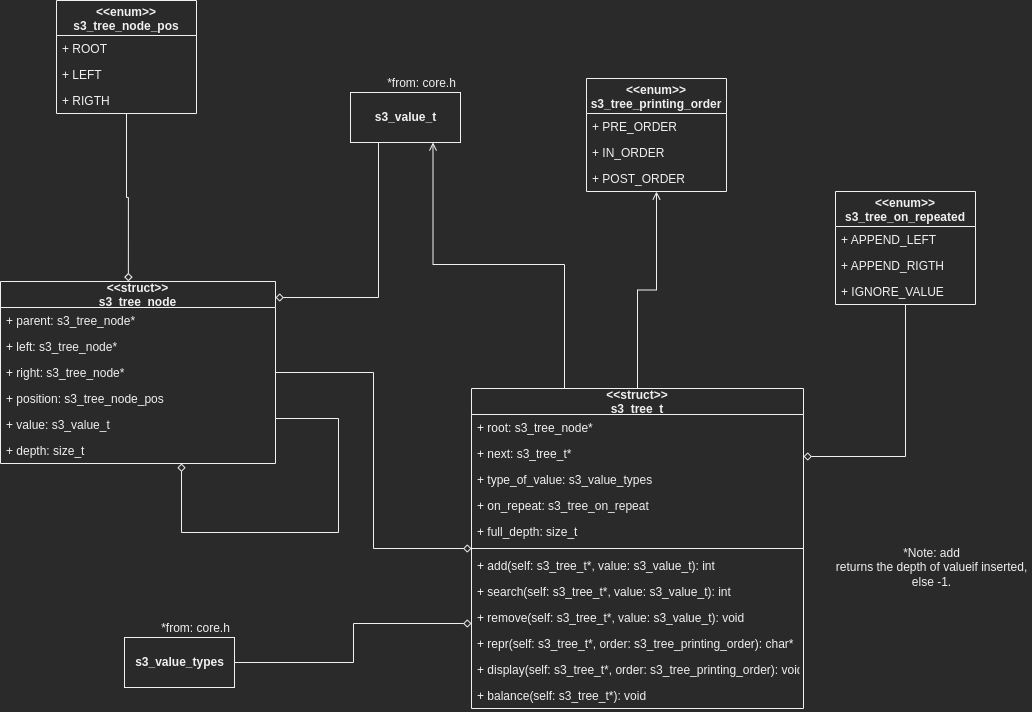

The diagram above was exported from draw.io. Its source (the exported page's mxGraphModel, read from the mxfile embedded in the PNG):
<mxGraphModel dx="1022" dy="597" grid="0" gridSize="10" guides="1" tooltips="1" connect="1" arrows="1" fold="1" page="1" pageScale="1" pageWidth="1169" pageHeight="827" math="0" shadow="0">
  <root>
    <mxCell id="0" />
    <mxCell id="1" parent="0" />
    <mxCell id="5kZrSDxrrCUPQtiGivXB-8" style="edgeStyle=orthogonalEdgeStyle;rounded=0;orthogonalLoop=1;jettySize=auto;html=1;endArrow=open;endFill=0;" parent="1" source="eloUdhPbqi2Wux083Obb-1" target="k_oAXKG2hCuuTqtWYc8x-14" edge="1">
      <mxGeometry relative="1" as="geometry" />
    </mxCell>
    <mxCell id="5kZrSDxrrCUPQtiGivXB-9" style="edgeStyle=orthogonalEdgeStyle;rounded=0;orthogonalLoop=1;jettySize=auto;html=1;endArrow=none;endFill=0;startArrow=diamond;startFill=0;" parent="1" source="eloUdhPbqi2Wux083Obb-1" target="k_oAXKG2hCuuTqtWYc8x-10" edge="1">
      <mxGeometry relative="1" as="geometry">
        <Array as="points">
          <mxPoint x="989" y="520" />
        </Array>
      </mxGeometry>
    </mxCell>
    <mxCell id="5giaocRdesQ69DzHawk6-4" style="edgeStyle=orthogonalEdgeStyle;rounded=0;orthogonalLoop=1;jettySize=auto;html=1;entryX=1;entryY=0.5;entryDx=0;entryDy=0;startArrow=diamond;startFill=0;endArrow=none;endFill=0;" parent="1" source="eloUdhPbqi2Wux083Obb-1" target="5giaocRdesQ69DzHawk6-2" edge="1">
      <mxGeometry relative="1" as="geometry">
        <Array as="points">
          <mxPoint x="437" y="687" />
          <mxPoint x="437" y="726" />
        </Array>
      </mxGeometry>
    </mxCell>
    <mxCell id="5giaocRdesQ69DzHawk6-5" style="edgeStyle=orthogonalEdgeStyle;rounded=0;orthogonalLoop=1;jettySize=auto;html=1;entryX=0.75;entryY=1;entryDx=0;entryDy=0;startArrow=none;startFill=0;endArrow=open;endFill=0;" parent="1" source="eloUdhPbqi2Wux083Obb-1" target="yQQR8dKISsws236xQJAx-1" edge="1">
      <mxGeometry relative="1" as="geometry">
        <Array as="points">
          <mxPoint x="648" y="328" />
          <mxPoint x="516" y="328" />
        </Array>
      </mxGeometry>
    </mxCell>
    <mxCell id="eloUdhPbqi2Wux083Obb-1" value="&lt;&lt;struct&gt;&gt;&#10;s3_tree_t" style="swimlane;fontStyle=1;childLayout=stackLayout;horizontal=1;startSize=26;fillColor=none;horizontalStack=0;resizeParent=1;resizeParentMax=0;resizeLast=0;collapsible=1;marginBottom=0;" parent="1" vertex="1">
      <mxGeometry x="555" y="452" width="332" height="320" as="geometry" />
    </mxCell>
    <mxCell id="eloUdhPbqi2Wux083Obb-2" value="+ root: s3_tree_node*" style="text;strokeColor=none;fillColor=none;align=left;verticalAlign=top;spacingLeft=4;spacingRight=4;overflow=hidden;rotatable=0;points=[[0,0.5],[1,0.5]];portConstraint=eastwest;" parent="eloUdhPbqi2Wux083Obb-1" vertex="1">
      <mxGeometry y="26" width="332" height="26" as="geometry" />
    </mxCell>
    <mxCell id="VfJrJVYpUrzUB5QN2XNR-1" value="+ next: s3_tree_t*" style="text;strokeColor=none;fillColor=none;align=left;verticalAlign=top;spacingLeft=4;spacingRight=4;overflow=hidden;rotatable=0;points=[[0,0.5],[1,0.5]];portConstraint=eastwest;" parent="eloUdhPbqi2Wux083Obb-1" vertex="1">
      <mxGeometry y="52" width="332" height="26" as="geometry" />
    </mxCell>
    <mxCell id="VfJrJVYpUrzUB5QN2XNR-2" value="+ type_of_value: s3_value_types" style="text;strokeColor=none;fillColor=none;align=left;verticalAlign=top;spacingLeft=4;spacingRight=4;overflow=hidden;rotatable=0;points=[[0,0.5],[1,0.5]];portConstraint=eastwest;" parent="eloUdhPbqi2Wux083Obb-1" vertex="1">
      <mxGeometry y="78" width="332" height="26" as="geometry" />
    </mxCell>
    <mxCell id="eloUdhPbqi2Wux083Obb-3" value="+ on_repeat: s3_tree_on_repeat" style="text;strokeColor=none;fillColor=none;align=left;verticalAlign=top;spacingLeft=4;spacingRight=4;overflow=hidden;rotatable=0;points=[[0,0.5],[1,0.5]];portConstraint=eastwest;" parent="eloUdhPbqi2Wux083Obb-1" vertex="1">
      <mxGeometry y="104" width="332" height="26" as="geometry" />
    </mxCell>
    <mxCell id="5kZrSDxrrCUPQtiGivXB-5" value="+ full_depth: size_t" style="text;strokeColor=none;fillColor=none;align=left;verticalAlign=top;spacingLeft=4;spacingRight=4;overflow=hidden;rotatable=0;points=[[0,0.5],[1,0.5]];portConstraint=eastwest;" parent="eloUdhPbqi2Wux083Obb-1" vertex="1">
      <mxGeometry y="130" width="332" height="26" as="geometry" />
    </mxCell>
    <mxCell id="eloUdhPbqi2Wux083Obb-4" value="" style="line;strokeWidth=1;fillColor=none;align=left;verticalAlign=middle;spacingTop=-1;spacingLeft=3;spacingRight=3;rotatable=0;labelPosition=right;points=[];portConstraint=eastwest;" parent="eloUdhPbqi2Wux083Obb-1" vertex="1">
      <mxGeometry y="156" width="332" height="8" as="geometry" />
    </mxCell>
    <mxCell id="eloUdhPbqi2Wux083Obb-5" value="+ add(self: s3_tree_t*, value: s3_value_t): int" style="text;strokeColor=none;fillColor=none;align=left;verticalAlign=top;spacingLeft=4;spacingRight=4;overflow=hidden;rotatable=0;points=[[0,0.5],[1,0.5]];portConstraint=eastwest;fontStyle=0" parent="eloUdhPbqi2Wux083Obb-1" vertex="1">
      <mxGeometry y="164" width="332" height="26" as="geometry" />
    </mxCell>
    <mxCell id="eloUdhPbqi2Wux083Obb-6" value="+ search(self: s3_tree_t*, value: s3_value_t): int" style="text;strokeColor=none;fillColor=none;align=left;verticalAlign=top;spacingLeft=4;spacingRight=4;overflow=hidden;rotatable=0;points=[[0,0.5],[1,0.5]];portConstraint=eastwest;" parent="eloUdhPbqi2Wux083Obb-1" vertex="1">
      <mxGeometry y="190" width="332" height="26" as="geometry" />
    </mxCell>
    <mxCell id="eloUdhPbqi2Wux083Obb-7" value="+ remove(self: s3_tree_t*, value: s3_value_t): void" style="text;strokeColor=none;fillColor=none;align=left;verticalAlign=top;spacingLeft=4;spacingRight=4;overflow=hidden;rotatable=0;points=[[0,0.5],[1,0.5]];portConstraint=eastwest;" parent="eloUdhPbqi2Wux083Obb-1" vertex="1">
      <mxGeometry y="216" width="332" height="26" as="geometry" />
    </mxCell>
    <mxCell id="eloUdhPbqi2Wux083Obb-8" value="+ repr(self: s3_tree_t*, order: s3_tree_printing_order): char*" style="text;strokeColor=none;fillColor=none;align=left;verticalAlign=top;spacingLeft=4;spacingRight=4;overflow=hidden;rotatable=0;points=[[0,0.5],[1,0.5]];portConstraint=eastwest;" parent="eloUdhPbqi2Wux083Obb-1" vertex="1">
      <mxGeometry y="242" width="332" height="26" as="geometry" />
    </mxCell>
    <mxCell id="eloUdhPbqi2Wux083Obb-9" value="+ display(self: s3_tree_t*, order: s3_tree_printing_order): void" style="text;strokeColor=none;fillColor=none;align=left;verticalAlign=top;spacingLeft=4;spacingRight=4;overflow=hidden;rotatable=0;points=[[0,0.5],[1,0.5]];portConstraint=eastwest;" parent="eloUdhPbqi2Wux083Obb-1" vertex="1">
      <mxGeometry y="268" width="332" height="26" as="geometry" />
    </mxCell>
    <mxCell id="eloUdhPbqi2Wux083Obb-10" value="+ balance(self: s3_tree_t*): void" style="text;strokeColor=none;fillColor=none;align=left;verticalAlign=top;spacingLeft=4;spacingRight=4;overflow=hidden;rotatable=0;points=[[0,0.5],[1,0.5]];portConstraint=eastwest;" parent="eloUdhPbqi2Wux083Obb-1" vertex="1">
      <mxGeometry y="294" width="332" height="26" as="geometry" />
    </mxCell>
    <mxCell id="5kZrSDxrrCUPQtiGivXB-2" style="edgeStyle=orthogonalEdgeStyle;rounded=0;orthogonalLoop=1;jettySize=auto;html=1;entryX=0.465;entryY=-0.001;entryDx=0;entryDy=0;entryPerimeter=0;endArrow=diamond;endFill=0;" parent="1" source="k_oAXKG2hCuuTqtWYc8x-1" target="k_oAXKG2hCuuTqtWYc8x-18" edge="1">
      <mxGeometry relative="1" as="geometry" />
    </mxCell>
    <mxCell id="k_oAXKG2hCuuTqtWYc8x-1" value="&lt;&lt;enum&gt;&gt;&#10;s3_tree_node_pos" style="swimlane;fontStyle=1;childLayout=stackLayout;horizontal=1;startSize=35;fillColor=none;horizontalStack=0;resizeParent=1;resizeParentMax=0;resizeLast=0;collapsible=1;marginBottom=0;rounded=0;sketch=0;" parent="1" vertex="1">
      <mxGeometry x="140" y="64" width="140" height="113" as="geometry" />
    </mxCell>
    <mxCell id="k_oAXKG2hCuuTqtWYc8x-7" value="+ ROOT" style="text;strokeColor=none;fillColor=none;align=left;verticalAlign=top;spacingLeft=4;spacingRight=4;overflow=hidden;rotatable=0;points=[[0,0.5],[1,0.5]];portConstraint=eastwest;rounded=0;sketch=0;" parent="k_oAXKG2hCuuTqtWYc8x-1" vertex="1">
      <mxGeometry y="35" width="140" height="26" as="geometry" />
    </mxCell>
    <mxCell id="k_oAXKG2hCuuTqtWYc8x-8" value="+ LEFT" style="text;strokeColor=none;fillColor=none;align=left;verticalAlign=top;spacingLeft=4;spacingRight=4;overflow=hidden;rotatable=0;points=[[0,0.5],[1,0.5]];portConstraint=eastwest;rounded=0;sketch=0;" parent="k_oAXKG2hCuuTqtWYc8x-1" vertex="1">
      <mxGeometry y="61" width="140" height="26" as="geometry" />
    </mxCell>
    <mxCell id="k_oAXKG2hCuuTqtWYc8x-9" value="+ RIGTH" style="text;strokeColor=none;fillColor=none;align=left;verticalAlign=top;spacingLeft=4;spacingRight=4;overflow=hidden;rotatable=0;points=[[0,0.5],[1,0.5]];portConstraint=eastwest;rounded=0;sketch=0;" parent="k_oAXKG2hCuuTqtWYc8x-1" vertex="1">
      <mxGeometry y="87" width="140" height="26" as="geometry" />
    </mxCell>
    <mxCell id="k_oAXKG2hCuuTqtWYc8x-10" value="&lt;&lt;enum&gt;&gt;&#10;s3_tree_on_repeated" style="swimlane;fontStyle=1;childLayout=stackLayout;horizontal=1;startSize=35;fillColor=none;horizontalStack=0;resizeParent=1;resizeParentMax=0;resizeLast=0;collapsible=1;marginBottom=0;rounded=0;sketch=0;" parent="1" vertex="1">
      <mxGeometry x="919" y="255" width="140" height="113" as="geometry" />
    </mxCell>
    <mxCell id="k_oAXKG2hCuuTqtWYc8x-11" value="+ APPEND_LEFT" style="text;strokeColor=none;fillColor=none;align=left;verticalAlign=top;spacingLeft=4;spacingRight=4;overflow=hidden;rotatable=0;points=[[0,0.5],[1,0.5]];portConstraint=eastwest;rounded=0;sketch=0;" parent="k_oAXKG2hCuuTqtWYc8x-10" vertex="1">
      <mxGeometry y="35" width="140" height="26" as="geometry" />
    </mxCell>
    <mxCell id="k_oAXKG2hCuuTqtWYc8x-12" value="+ APPEND_RIGTH" style="text;strokeColor=none;fillColor=none;align=left;verticalAlign=top;spacingLeft=4;spacingRight=4;overflow=hidden;rotatable=0;points=[[0,0.5],[1,0.5]];portConstraint=eastwest;rounded=0;sketch=0;" parent="k_oAXKG2hCuuTqtWYc8x-10" vertex="1">
      <mxGeometry y="61" width="140" height="26" as="geometry" />
    </mxCell>
    <mxCell id="k_oAXKG2hCuuTqtWYc8x-13" value="+ IGNORE_VALUE" style="text;strokeColor=none;fillColor=none;align=left;verticalAlign=top;spacingLeft=4;spacingRight=4;overflow=hidden;rotatable=0;points=[[0,0.5],[1,0.5]];portConstraint=eastwest;rounded=0;sketch=0;" parent="k_oAXKG2hCuuTqtWYc8x-10" vertex="1">
      <mxGeometry y="87" width="140" height="26" as="geometry" />
    </mxCell>
    <mxCell id="k_oAXKG2hCuuTqtWYc8x-14" value="&lt;&lt;enum&gt;&gt;&#10;s3_tree_printing_order" style="swimlane;fontStyle=1;childLayout=stackLayout;horizontal=1;startSize=35;fillColor=none;horizontalStack=0;resizeParent=1;resizeParentMax=0;resizeLast=0;collapsible=1;marginBottom=0;rounded=0;sketch=0;" parent="1" vertex="1">
      <mxGeometry x="670" y="142" width="140" height="113" as="geometry" />
    </mxCell>
    <mxCell id="k_oAXKG2hCuuTqtWYc8x-15" value="+ PRE_ORDER" style="text;strokeColor=none;fillColor=none;align=left;verticalAlign=top;spacingLeft=4;spacingRight=4;overflow=hidden;rotatable=0;points=[[0,0.5],[1,0.5]];portConstraint=eastwest;rounded=0;sketch=0;" parent="k_oAXKG2hCuuTqtWYc8x-14" vertex="1">
      <mxGeometry y="35" width="140" height="26" as="geometry" />
    </mxCell>
    <mxCell id="k_oAXKG2hCuuTqtWYc8x-16" value="+ IN_ORDER" style="text;strokeColor=none;fillColor=none;align=left;verticalAlign=top;spacingLeft=4;spacingRight=4;overflow=hidden;rotatable=0;points=[[0,0.5],[1,0.5]];portConstraint=eastwest;rounded=0;sketch=0;" parent="k_oAXKG2hCuuTqtWYc8x-14" vertex="1">
      <mxGeometry y="61" width="140" height="26" as="geometry" />
    </mxCell>
    <mxCell id="k_oAXKG2hCuuTqtWYc8x-17" value="+ POST_ORDER" style="text;strokeColor=none;fillColor=none;align=left;verticalAlign=top;spacingLeft=4;spacingRight=4;overflow=hidden;rotatable=0;points=[[0,0.5],[1,0.5]];portConstraint=eastwest;rounded=0;sketch=0;" parent="k_oAXKG2hCuuTqtWYc8x-14" vertex="1">
      <mxGeometry y="87" width="140" height="26" as="geometry" />
    </mxCell>
    <mxCell id="5kZrSDxrrCUPQtiGivXB-4" style="edgeStyle=orthogonalEdgeStyle;rounded=0;orthogonalLoop=1;jettySize=auto;html=1;endArrow=diamond;endFill=0;" parent="1" source="k_oAXKG2hCuuTqtWYc8x-18" target="k_oAXKG2hCuuTqtWYc8x-18" edge="1">
      <mxGeometry relative="1" as="geometry">
        <mxPoint x="264.5" y="533.5" as="targetPoint" />
        <Array as="points">
          <mxPoint x="422" y="482" />
          <mxPoint x="422" y="596" />
          <mxPoint x="265" y="596" />
        </Array>
      </mxGeometry>
    </mxCell>
    <mxCell id="5kZrSDxrrCUPQtiGivXB-12" style="edgeStyle=orthogonalEdgeStyle;rounded=0;orthogonalLoop=1;jettySize=auto;html=1;startArrow=none;startFill=0;endArrow=diamond;endFill=0;" parent="1" source="k_oAXKG2hCuuTqtWYc8x-18" target="eloUdhPbqi2Wux083Obb-1" edge="1">
      <mxGeometry relative="1" as="geometry" />
    </mxCell>
    <mxCell id="k_oAXKG2hCuuTqtWYc8x-18" value="&lt;&lt;struct&gt;&gt;&#10;s3_tree_node" style="swimlane;fontStyle=1;childLayout=stackLayout;horizontal=1;startSize=26;fillColor=none;horizontalStack=0;resizeParent=1;resizeParentMax=0;resizeLast=0;collapsible=1;marginBottom=0;" parent="1" vertex="1">
      <mxGeometry x="84" y="345" width="275" height="182" as="geometry" />
    </mxCell>
    <mxCell id="k_oAXKG2hCuuTqtWYc8x-19" value="+ parent: s3_tree_node*" style="text;strokeColor=none;fillColor=none;align=left;verticalAlign=top;spacingLeft=4;spacingRight=4;overflow=hidden;rotatable=0;points=[[0,0.5],[1,0.5]];portConstraint=eastwest;" parent="k_oAXKG2hCuuTqtWYc8x-18" vertex="1">
      <mxGeometry y="26" width="275" height="26" as="geometry" />
    </mxCell>
    <mxCell id="k_oAXKG2hCuuTqtWYc8x-20" value="+ left: s3_tree_node*" style="text;strokeColor=none;fillColor=none;align=left;verticalAlign=top;spacingLeft=4;spacingRight=4;overflow=hidden;rotatable=0;points=[[0,0.5],[1,0.5]];portConstraint=eastwest;fontStyle=0" parent="k_oAXKG2hCuuTqtWYc8x-18" vertex="1">
      <mxGeometry y="52" width="275" height="26" as="geometry" />
    </mxCell>
    <mxCell id="k_oAXKG2hCuuTqtWYc8x-29" value="+ right: s3_tree_node*" style="text;strokeColor=none;fillColor=none;align=left;verticalAlign=top;spacingLeft=4;spacingRight=4;overflow=hidden;rotatable=0;points=[[0,0.5],[1,0.5]];portConstraint=eastwest;fontStyle=0" parent="k_oAXKG2hCuuTqtWYc8x-18" vertex="1">
      <mxGeometry y="78" width="275" height="26" as="geometry" />
    </mxCell>
    <mxCell id="k_oAXKG2hCuuTqtWYc8x-30" value="+ position: s3_tree_node_pos" style="text;strokeColor=none;fillColor=none;align=left;verticalAlign=top;spacingLeft=4;spacingRight=4;overflow=hidden;rotatable=0;points=[[0,0.5],[1,0.5]];portConstraint=eastwest;fontStyle=0" parent="k_oAXKG2hCuuTqtWYc8x-18" vertex="1">
      <mxGeometry y="104" width="275" height="26" as="geometry" />
    </mxCell>
    <mxCell id="k_oAXKG2hCuuTqtWYc8x-31" value="+ value: s3_value_t" style="text;strokeColor=none;fillColor=none;align=left;verticalAlign=top;spacingLeft=4;spacingRight=4;overflow=hidden;rotatable=0;points=[[0,0.5],[1,0.5]];portConstraint=eastwest;fontStyle=0" parent="k_oAXKG2hCuuTqtWYc8x-18" vertex="1">
      <mxGeometry y="130" width="275" height="26" as="geometry" />
    </mxCell>
    <mxCell id="k_oAXKG2hCuuTqtWYc8x-32" value="+ depth: size_t" style="text;strokeColor=none;fillColor=none;align=left;verticalAlign=top;spacingLeft=4;spacingRight=4;overflow=hidden;rotatable=0;points=[[0,0.5],[1,0.5]];portConstraint=eastwest;fontStyle=0" parent="k_oAXKG2hCuuTqtWYc8x-18" vertex="1">
      <mxGeometry y="156" width="275" height="26" as="geometry" />
    </mxCell>
    <UserObject label="" link="data:page/id,mzVTsgqrJEaobhKSkVZE" id="5kZrSDxrrCUPQtiGivXB-1">
      <mxCell style="group;fontStyle=4" parent="1" vertex="1" connectable="0">
        <mxGeometry x="434" y="138" width="110" height="68" as="geometry" />
      </mxCell>
    </UserObject>
    <UserObject label="&lt;b&gt;s3_value_t&lt;/b&gt;" id="yQQR8dKISsws236xQJAx-1">
      <mxCell style="html=1;" parent="5kZrSDxrrCUPQtiGivXB-1" vertex="1">
        <mxGeometry y="18" width="110" height="50" as="geometry" />
      </mxCell>
    </UserObject>
    <mxCell id="yQQR8dKISsws236xQJAx-2" value="*from: core.h" style="text;html=1;align=center;verticalAlign=middle;resizable=0;points=[];autosize=1;strokeColor=none;fillColor=none;" parent="5kZrSDxrrCUPQtiGivXB-1" vertex="1">
      <mxGeometry x="31" width="79" height="18" as="geometry" />
    </mxCell>
    <mxCell id="5kZrSDxrrCUPQtiGivXB-3" style="edgeStyle=orthogonalEdgeStyle;rounded=0;orthogonalLoop=1;jettySize=auto;html=1;endArrow=diamond;endFill=0;" parent="1" source="yQQR8dKISsws236xQJAx-1" target="k_oAXKG2hCuuTqtWYc8x-18" edge="1">
      <mxGeometry relative="1" as="geometry">
        <Array as="points">
          <mxPoint x="462" y="361" />
        </Array>
      </mxGeometry>
    </mxCell>
    <mxCell id="5kZrSDxrrCUPQtiGivXB-6" value="*Note: add&lt;br&gt;returns the depth of valueif inserted,&lt;br&gt;else -1." style="text;html=1;align=center;verticalAlign=middle;resizable=0;points=[];autosize=1;strokeColor=none;fillColor=none;" parent="1" vertex="1">
      <mxGeometry x="914" y="608" width="201" height="46" as="geometry" />
    </mxCell>
    <UserObject label="" link="data:page/id,mzVTsgqrJEaobhKSkVZE" id="5giaocRdesQ69DzHawk6-1">
      <mxCell style="group;fontStyle=4" parent="1" vertex="1" connectable="0">
        <mxGeometry x="208" y="683" width="110" height="68" as="geometry" />
      </mxCell>
    </UserObject>
    <UserObject label="&lt;b&gt;s3_value_types&lt;/b&gt;" id="5giaocRdesQ69DzHawk6-2">
      <mxCell style="html=1;" parent="5giaocRdesQ69DzHawk6-1" vertex="1">
        <mxGeometry y="18" width="110" height="50" as="geometry" />
      </mxCell>
    </UserObject>
    <mxCell id="5giaocRdesQ69DzHawk6-3" value="*from: core.h" style="text;html=1;align=center;verticalAlign=middle;resizable=0;points=[];autosize=1;strokeColor=none;fillColor=none;" parent="5giaocRdesQ69DzHawk6-1" vertex="1">
      <mxGeometry x="31" width="79" height="18" as="geometry" />
    </mxCell>
  </root>
</mxGraphModel>